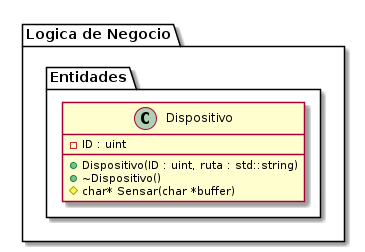

The diagram above was rendered by PlantUML. Its source (embedded in the PNG):
@startuml(id=PACKAGE)

!$BussinesLogic  = "Logica de Negocio"
!$Persistence  = "Hardward"
!$UseCases  = "Caso de Uso"
!$Entities  = "Entidades"

package "$BussinesLogic" {
        package "$Entities" {
                class Dispositivo {
                        - ID : uint

                        + Dispositivo(ID : uint, ruta : std::string)
                        + ~Dispositivo()
                        # char* Sensar(char *buffer)
                }
        }
}



@enduml